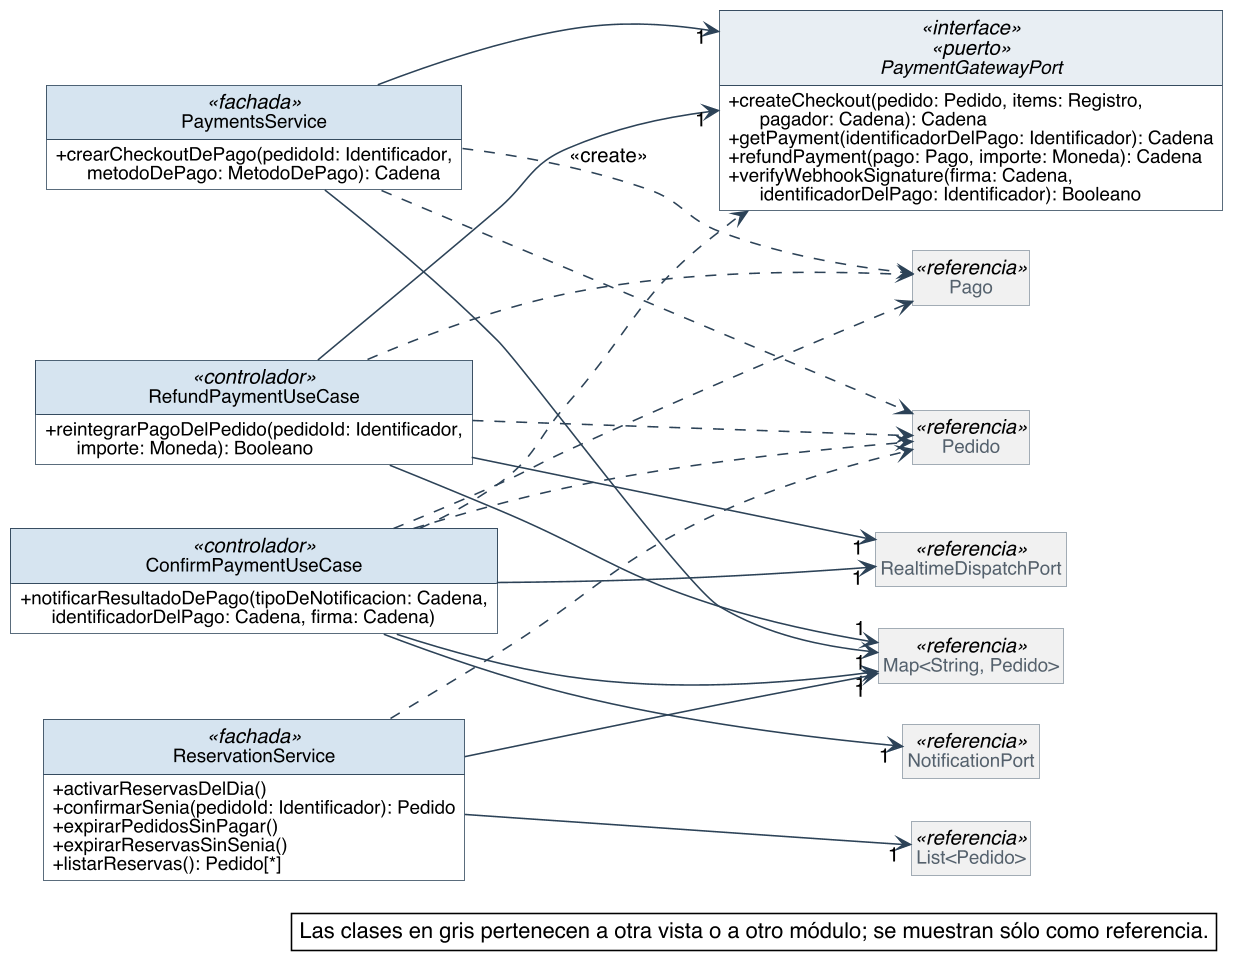

The diagram above was rendered by PlantUML. Its source (embedded in the PNG):
@startuml
skinparam backgroundColor #FFFFFF
skinparam shadowing false
skinparam defaultFontName Helvetica
skinparam defaultFontSize 13
skinparam dpi 150
skinparam nodesep 40
skinparam ranksep 55
skinparam classAttributeIconSize 0
skinparam roundCorner 0
skinparam genericDisplay old
skinparam class {
  BorderColor #2C4257
  BackgroundColor #FFFFFF
  ArrowColor #2C4257
  FontSize 14
  AttributeFontSize 12
  HeaderBackgroundColor #E8EEF3
}
skinparam class<<referencia>> {
  BackgroundColor #F1F1F1
  BorderColor #8A97A3
  FontColor #55616C
}
skinparam class<<fachada>> {
  HeaderBackgroundColor #D6E4F0
}
skinparam class<<controlador>> {
  HeaderBackgroundColor #D6E4F0
}
skinparam class<<fabricación pura>> {
  HeaderBackgroundColor #F3E9CF
}
skinparam class<<colección>> {
  HeaderBackgroundColor #E6E6E6
}
skinparam class<<adaptador>> {
  HeaderBackgroundColor #DCEBDD
}
skinparam interface {
  BorderColor #2C4257
  BackgroundColor #FFFFFF
  HeaderBackgroundColor #DCEBDD
  FontSize 14
  AttributeFontSize 12
}
skinparam note {
  BackgroundColor #FFFFFF
  BorderColor #2C4257
}
skinparam packageStyle rectangle
skinparam package {
  BorderColor #8A97A3
  FontSize 13
  FontColor #55616C
}
hide circle
hide empty members

left to right direction
skinparam nodesep 25
skinparam ranksep 90
class PaymentsService <<fachada>> {
  + crearCheckoutDePago(pedidoId: Identificador,\n      metodoDePago: MetodoDePago): Cadena
}
interface PaymentGatewayPort <<interface>> <<puerto>> {
  + createCheckout(pedido: Pedido, items: Registro,\n      pagador: Cadena): Cadena
  + getPayment(identificadorDelPago: Identificador): Cadena
  + refundPayment(pago: Pago, importe: Moneda): Cadena
  + verifyWebhookSignature(firma: Cadena,\n      identificadorDelPago: Identificador): Booleano
}
class RefundPaymentUseCase <<controlador>> {
  + reintegrarPagoDelPedido(pedidoId: Identificador,\n      importe: Moneda): Booleano
}
class ConfirmPaymentUseCase <<controlador>> {
  + notificarResultadoDePago(tipoDeNotificacion: Cadena,\n      identificadorDelPago: Cadena, firma: Cadena)
}
class ReservationService <<fachada>> {
  + activarReservasDelDia()
  + confirmarSenia(pedidoId: Identificador): Pedido
  + expirarPedidosSinPagar()
  + expirarReservasSinSenia()
  + listarReservas(): Pedido[*]
}
class "Map<String, Pedido>" as Map_String_Pedido <<referencia>>
class NotificationPort <<referencia>>
class RealtimeDispatchPort <<referencia>>
class "List<Pedido>" as List_Pedido <<referencia>>
class Pedido <<referencia>>
class Pago <<referencia>>

ConfirmPaymentUseCase --> "1" Map_String_Pedido
ConfirmPaymentUseCase --> "1" NotificationPort
ConfirmPaymentUseCase --> "1" RealtimeDispatchPort
PaymentsService --> "1" Map_String_Pedido
PaymentsService --> "1" PaymentGatewayPort
RefundPaymentUseCase --> "1" Map_String_Pedido
RefundPaymentUseCase --> "1" PaymentGatewayPort
RefundPaymentUseCase --> "1" RealtimeDispatchPort
ReservationService --> "1" List_Pedido
ReservationService --> "1" Map_String_Pedido
ConfirmPaymentUseCase ..> Pago
ConfirmPaymentUseCase ..> PaymentGatewayPort
ConfirmPaymentUseCase ..> Pedido
PaymentsService ..> Pago : <<create>>
PaymentsService ..> Pedido
RefundPaymentUseCase ..> Pago
RefundPaymentUseCase ..> Pedido
ReservationService ..> Pedido

legend bottom right
  Las clases en gris pertenecen a otra vista o a otro módulo; se muestran sólo como referencia.
endlegend
@enduml